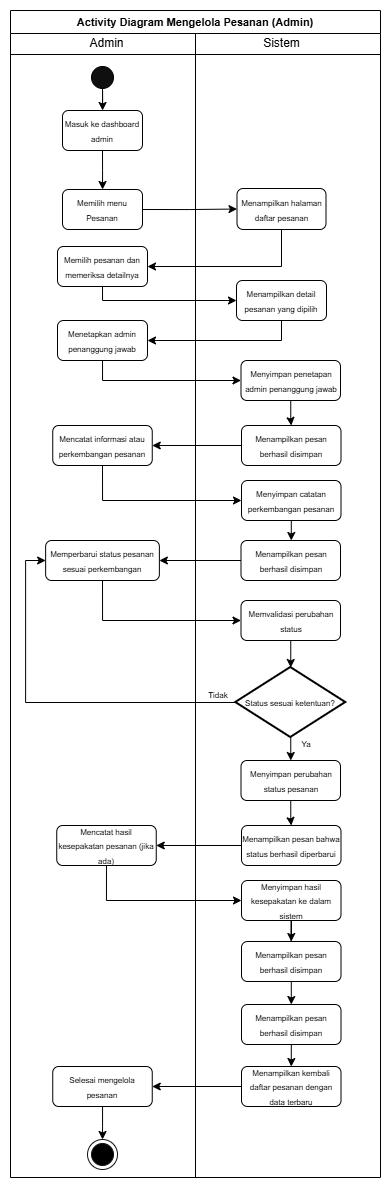

The diagram above was exported from draw.io. Its source (the exported page's mxGraphModel, read from the mxfile embedded in the PNG):
<mxGraphModel dx="971" dy="709" grid="1" gridSize="10" guides="1" tooltips="1" connect="1" arrows="1" fold="1" page="1" pageScale="1" pageWidth="827" pageHeight="1169" math="0" shadow="0">
  <root>
    <mxCell id="HfeYfXgZFj0C3LzWUxBT-0" />
    <mxCell id="HfeYfXgZFj0C3LzWUxBT-1" parent="HfeYfXgZFj0C3LzWUxBT-0" />
    <mxCell id="HfeYfXgZFj0C3LzWUxBT-2" parent="HfeYfXgZFj0C3LzWUxBT-1" style="swimlane;whiteSpace=wrap;html=1;" value="&lt;font style=&quot;font-size: 11px;&quot;&gt;Activity Diagram Mengelola Pesanan (Admin)&lt;/font&gt;" vertex="1">
      <mxGeometry height="1167" width="370" x="20" y="1" as="geometry" />
    </mxCell>
    <mxCell id="HfeYfXgZFj0C3LzWUxBT-3" parent="HfeYfXgZFj0C3LzWUxBT-2" style="line;html=1;strokeWidth=1;align=left;verticalAlign=middle;spacingTop=-1;spacingLeft=3;spacingRight=3;rotatable=0;labelPosition=right;points=[];portConstraint=eastwest;" value="" vertex="1">
      <mxGeometry height="8" width="370" y="40" as="geometry" />
    </mxCell>
    <mxCell id="HfeYfXgZFj0C3LzWUxBT-4" edge="1" parent="HfeYfXgZFj0C3LzWUxBT-2" source="HfeYfXgZFj0C3LzWUxBT-5" style="edgeStyle=orthogonalEdgeStyle;rounded=0;orthogonalLoop=1;jettySize=auto;html=1;exitX=0.5;exitY=1;exitDx=0;exitDy=0;" target="HfeYfXgZFj0C3LzWUxBT-12">
      <mxGeometry relative="1" as="geometry" />
    </mxCell>
    <mxCell id="HfeYfXgZFj0C3LzWUxBT-5" parent="HfeYfXgZFj0C3LzWUxBT-2" style="ellipse;blackSpace=wrap;html=1;aspect=fixed;fillColor=light-dark(#100f0f, #ededed);" value="" vertex="1">
      <mxGeometry height="22" width="22" x="81" y="56" as="geometry" />
    </mxCell>
    <mxCell id="HfeYfXgZFj0C3LzWUxBT-6" parent="HfeYfXgZFj0C3LzWUxBT-2" style="text;html=1;align=center;verticalAlign=middle;resizable=0;points=[];autosize=1;strokeColor=none;fillColor=none;" value="Admin" vertex="1">
      <mxGeometry height="30" width="60" x="66" y="18" as="geometry" />
    </mxCell>
    <mxCell id="HfeYfXgZFj0C3LzWUxBT-7" parent="HfeYfXgZFj0C3LzWUxBT-2" style="text;html=1;align=center;verticalAlign=middle;resizable=0;points=[];autosize=1;strokeColor=none;fillColor=none;" value="Sistem" vertex="1">
      <mxGeometry height="30" width="60" x="241" y="18" as="geometry" />
    </mxCell>
    <mxCell id="HfeYfXgZFj0C3LzWUxBT-8" edge="1" parent="HfeYfXgZFj0C3LzWUxBT-2" style="endArrow=none;html=1;rounded=0;entryX=0.5;entryY=1;entryDx=0;entryDy=0;" target="HfeYfXgZFj0C3LzWUxBT-2" value="">
      <mxGeometry height="50" relative="1" width="50" as="geometry">
        <mxPoint x="185" y="23" as="sourcePoint" />
        <mxPoint x="185" y="1130" as="targetPoint" />
      </mxGeometry>
    </mxCell>
    <mxCell id="tLCcvJVHe9gBbwWxV30y-1" edge="1" parent="HfeYfXgZFj0C3LzWUxBT-2" source="HfeYfXgZFj0C3LzWUxBT-10" style="edgeStyle=orthogonalEdgeStyle;rounded=0;orthogonalLoop=1;jettySize=auto;html=1;exitX=0.5;exitY=1;exitDx=0;exitDy=0;entryX=1;entryY=0.5;entryDx=0;entryDy=0;" target="HfeYfXgZFj0C3LzWUxBT-16">
      <mxGeometry relative="1" as="geometry" />
    </mxCell>
    <mxCell id="HfeYfXgZFj0C3LzWUxBT-10" parent="HfeYfXgZFj0C3LzWUxBT-2" style="rounded=1;whiteSpace=wrap;html=1;" value="&lt;font style=&quot;font-size: 8px;&quot;&gt;Menampilkan halaman daftar pesanan&lt;/font&gt;" vertex="1">
      <mxGeometry height="41" width="89" x="226.5" y="178" as="geometry" />
    </mxCell>
    <mxCell id="HfeYfXgZFj0C3LzWUxBT-11" edge="1" parent="HfeYfXgZFj0C3LzWUxBT-2" source="HfeYfXgZFj0C3LzWUxBT-12" style="edgeStyle=orthogonalEdgeStyle;rounded=0;orthogonalLoop=1;jettySize=auto;html=1;exitX=0.5;exitY=1;exitDx=0;exitDy=0;" target="HfeYfXgZFj0C3LzWUxBT-14">
      <mxGeometry relative="1" as="geometry" />
    </mxCell>
    <mxCell id="HfeYfXgZFj0C3LzWUxBT-12" parent="HfeYfXgZFj0C3LzWUxBT-2" style="rounded=1;whiteSpace=wrap;html=1;" value="&lt;font style=&quot;font-size: 8px;&quot;&gt;Masuk ke dashboard admin&lt;/font&gt;" vertex="1">
      <mxGeometry height="40" width="80" x="52" y="100" as="geometry" />
    </mxCell>
    <mxCell id="HfeYfXgZFj0C3LzWUxBT-13" edge="1" parent="HfeYfXgZFj0C3LzWUxBT-2" source="HfeYfXgZFj0C3LzWUxBT-14" style="edgeStyle=orthogonalEdgeStyle;rounded=0;orthogonalLoop=1;jettySize=auto;html=1;exitX=1;exitY=0.5;exitDx=0;exitDy=0;" target="HfeYfXgZFj0C3LzWUxBT-10">
      <mxGeometry relative="1" as="geometry" />
    </mxCell>
    <mxCell id="HfeYfXgZFj0C3LzWUxBT-14" parent="HfeYfXgZFj0C3LzWUxBT-2" style="rounded=1;whiteSpace=wrap;html=1;" value="&lt;font style=&quot;font-size: 8px;&quot;&gt;Memilih menu Pesanan&lt;/font&gt;" vertex="1">
      <mxGeometry height="40" width="80" x="52" y="179" as="geometry" />
    </mxCell>
    <mxCell id="tLCcvJVHe9gBbwWxV30y-4" edge="1" parent="HfeYfXgZFj0C3LzWUxBT-2" source="HfeYfXgZFj0C3LzWUxBT-16" style="edgeStyle=orthogonalEdgeStyle;rounded=0;orthogonalLoop=1;jettySize=auto;html=1;entryX=0;entryY=0.5;entryDx=0;entryDy=0;exitX=0.5;exitY=1;exitDx=0;exitDy=0;" target="tLCcvJVHe9gBbwWxV30y-2">
      <mxGeometry relative="1" as="geometry">
        <Array as="points">
          <mxPoint x="92" y="290" />
        </Array>
      </mxGeometry>
    </mxCell>
    <mxCell id="HfeYfXgZFj0C3LzWUxBT-16" parent="HfeYfXgZFj0C3LzWUxBT-2" style="rounded=1;whiteSpace=wrap;html=1;" value="&lt;font style=&quot;font-size: 8px;&quot;&gt;Memilih pesanan dan memeriksa detailnya&lt;/font&gt;" vertex="1">
      <mxGeometry height="40" width="90" x="47" y="236" as="geometry" />
    </mxCell>
    <mxCell id="tLCcvJVHe9gBbwWxV30y-6" edge="1" parent="HfeYfXgZFj0C3LzWUxBT-2" source="tLCcvJVHe9gBbwWxV30y-2" style="edgeStyle=orthogonalEdgeStyle;rounded=0;orthogonalLoop=1;jettySize=auto;html=1;exitX=0.5;exitY=1;exitDx=0;exitDy=0;entryX=1;entryY=0.5;entryDx=0;entryDy=0;" target="tLCcvJVHe9gBbwWxV30y-5">
      <mxGeometry relative="1" as="geometry" />
    </mxCell>
    <mxCell id="tLCcvJVHe9gBbwWxV30y-2" parent="HfeYfXgZFj0C3LzWUxBT-2" style="rounded=1;whiteSpace=wrap;html=1;" value="&lt;font style=&quot;font-size: 8px;&quot;&gt;Menampilkan detail pesanan yang dipilih&lt;/font&gt;" vertex="1">
      <mxGeometry height="40" width="90" x="226" y="270" as="geometry" />
    </mxCell>
    <mxCell id="tLCcvJVHe9gBbwWxV30y-8" edge="1" parent="HfeYfXgZFj0C3LzWUxBT-2" source="tLCcvJVHe9gBbwWxV30y-5" style="edgeStyle=orthogonalEdgeStyle;rounded=0;orthogonalLoop=1;jettySize=auto;html=1;exitX=0.5;exitY=1;exitDx=0;exitDy=0;entryX=0;entryY=0.5;entryDx=0;entryDy=0;" target="tLCcvJVHe9gBbwWxV30y-7">
      <mxGeometry relative="1" as="geometry" />
    </mxCell>
    <mxCell id="tLCcvJVHe9gBbwWxV30y-5" parent="HfeYfXgZFj0C3LzWUxBT-2" style="rounded=1;whiteSpace=wrap;html=1;" value="&lt;font style=&quot;font-size: 8px;&quot;&gt;Menetapkan admin penanggung jawab&lt;/font&gt;" vertex="1">
      <mxGeometry height="40" width="90" x="47" y="310" as="geometry" />
    </mxCell>
    <mxCell id="tLCcvJVHe9gBbwWxV30y-10" edge="1" parent="HfeYfXgZFj0C3LzWUxBT-2" source="tLCcvJVHe9gBbwWxV30y-7" style="edgeStyle=orthogonalEdgeStyle;rounded=0;orthogonalLoop=1;jettySize=auto;html=1;exitX=0.5;exitY=1;exitDx=0;exitDy=0;" target="tLCcvJVHe9gBbwWxV30y-9">
      <mxGeometry relative="1" as="geometry" />
    </mxCell>
    <mxCell id="tLCcvJVHe9gBbwWxV30y-7" parent="HfeYfXgZFj0C3LzWUxBT-2" style="rounded=1;whiteSpace=wrap;html=1;" value="&lt;font style=&quot;font-size: 8px;&quot;&gt;Menyimpan penetapan admin penanggung jawab&lt;/font&gt;" vertex="1">
      <mxGeometry height="40" width="99.5" x="230.5" y="350" as="geometry" />
    </mxCell>
    <mxCell id="tLCcvJVHe9gBbwWxV30y-12" edge="1" parent="HfeYfXgZFj0C3LzWUxBT-2" source="tLCcvJVHe9gBbwWxV30y-9" style="edgeStyle=orthogonalEdgeStyle;rounded=0;orthogonalLoop=1;jettySize=auto;html=1;" target="tLCcvJVHe9gBbwWxV30y-11">
      <mxGeometry relative="1" as="geometry" />
    </mxCell>
    <mxCell id="tLCcvJVHe9gBbwWxV30y-9" parent="HfeYfXgZFj0C3LzWUxBT-2" style="rounded=1;whiteSpace=wrap;html=1;" value="&lt;font style=&quot;font-size: 8px;&quot;&gt;Menampilkan pesan berhasil disimpan&lt;/font&gt;" vertex="1">
      <mxGeometry height="40" width="99.5" x="231" y="415" as="geometry" />
    </mxCell>
    <mxCell id="tLCcvJVHe9gBbwWxV30y-16" edge="1" parent="HfeYfXgZFj0C3LzWUxBT-2" source="tLCcvJVHe9gBbwWxV30y-11" style="edgeStyle=orthogonalEdgeStyle;rounded=0;orthogonalLoop=1;jettySize=auto;html=1;entryX=0;entryY=0.5;entryDx=0;entryDy=0;exitX=0.5;exitY=1;exitDx=0;exitDy=0;" target="tLCcvJVHe9gBbwWxV30y-15">
      <mxGeometry relative="1" as="geometry" />
    </mxCell>
    <mxCell id="tLCcvJVHe9gBbwWxV30y-11" parent="HfeYfXgZFj0C3LzWUxBT-2" style="rounded=1;whiteSpace=wrap;html=1;" value="&lt;font style=&quot;font-size: 8px;&quot;&gt;Mencatat informasi atau perkembangan pesanan&lt;/font&gt;" vertex="1">
      <mxGeometry height="40" width="99.5" x="42.25" y="415" as="geometry" />
    </mxCell>
    <mxCell id="tLCcvJVHe9gBbwWxV30y-20" edge="1" parent="HfeYfXgZFj0C3LzWUxBT-2" source="tLCcvJVHe9gBbwWxV30y-15" style="edgeStyle=orthogonalEdgeStyle;rounded=0;orthogonalLoop=1;jettySize=auto;html=1;entryX=0.5;entryY=0;entryDx=0;entryDy=0;" target="tLCcvJVHe9gBbwWxV30y-17">
      <mxGeometry relative="1" as="geometry" />
    </mxCell>
    <mxCell id="tLCcvJVHe9gBbwWxV30y-15" parent="HfeYfXgZFj0C3LzWUxBT-2" style="rounded=1;whiteSpace=wrap;html=1;" value="&lt;span style=&quot;font-size: 8px;&quot;&gt;Menyimpan catatan perkembangan pesanan&lt;/span&gt;" vertex="1">
      <mxGeometry height="40" width="99.5" x="231" y="470" as="geometry" />
    </mxCell>
    <mxCell id="tLCcvJVHe9gBbwWxV30y-22" edge="1" parent="HfeYfXgZFj0C3LzWUxBT-2" source="tLCcvJVHe9gBbwWxV30y-17" style="edgeStyle=orthogonalEdgeStyle;rounded=0;orthogonalLoop=1;jettySize=auto;html=1;" target="tLCcvJVHe9gBbwWxV30y-21">
      <mxGeometry relative="1" as="geometry" />
    </mxCell>
    <mxCell id="tLCcvJVHe9gBbwWxV30y-17" parent="HfeYfXgZFj0C3LzWUxBT-2" style="rounded=1;whiteSpace=wrap;html=1;" value="&lt;font style=&quot;font-size: 8px;&quot;&gt;Menampilkan pesan berhasil disimpan&lt;/font&gt;" vertex="1">
      <mxGeometry height="40" width="99.5" x="230.5" y="530" as="geometry" />
    </mxCell>
    <mxCell id="tLCcvJVHe9gBbwWxV30y-24" edge="1" parent="HfeYfXgZFj0C3LzWUxBT-2" source="tLCcvJVHe9gBbwWxV30y-21" style="edgeStyle=orthogonalEdgeStyle;rounded=0;orthogonalLoop=1;jettySize=auto;html=1;entryX=0;entryY=0.5;entryDx=0;entryDy=0;exitX=0.5;exitY=1;exitDx=0;exitDy=0;" target="tLCcvJVHe9gBbwWxV30y-23">
      <mxGeometry relative="1" as="geometry" />
    </mxCell>
    <mxCell id="tLCcvJVHe9gBbwWxV30y-21" parent="HfeYfXgZFj0C3LzWUxBT-2" style="rounded=1;whiteSpace=wrap;html=1;" value="&lt;font style=&quot;font-size: 8px;&quot;&gt;Memperbarui status pesanan sesuai perkembangan&lt;/font&gt;" vertex="1">
      <mxGeometry height="40" width="113.75" x="35.13" y="530" as="geometry" />
    </mxCell>
    <mxCell id="tLCcvJVHe9gBbwWxV30y-28" edge="1" parent="HfeYfXgZFj0C3LzWUxBT-2" source="tLCcvJVHe9gBbwWxV30y-13" style="edgeStyle=orthogonalEdgeStyle;rounded=0;orthogonalLoop=1;jettySize=auto;html=1;exitX=0.5;exitY=1;exitDx=0;exitDy=0;exitPerimeter=0;" target="tLCcvJVHe9gBbwWxV30y-27">
      <mxGeometry relative="1" as="geometry" />
    </mxCell>
    <mxCell id="tLCcvJVHe9gBbwWxV30y-13" parent="HfeYfXgZFj0C3LzWUxBT-2" style="strokeWidth=2;html=1;shape=mxgraph.flowchart.decision;whiteSpace=wrap;" value="&lt;span style=&quot;font-size: 8px;&quot;&gt;Status sesuai ketentuan?&lt;/span&gt;" vertex="1">
      <mxGeometry height="70" width="110" x="225.25" y="657" as="geometry" />
    </mxCell>
    <mxCell id="tLCcvJVHe9gBbwWxV30y-25" edge="1" parent="HfeYfXgZFj0C3LzWUxBT-2" source="tLCcvJVHe9gBbwWxV30y-23" style="edgeStyle=orthogonalEdgeStyle;rounded=0;orthogonalLoop=1;jettySize=auto;html=1;" target="tLCcvJVHe9gBbwWxV30y-13">
      <mxGeometry relative="1" as="geometry" />
    </mxCell>
    <mxCell id="tLCcvJVHe9gBbwWxV30y-23" parent="HfeYfXgZFj0C3LzWUxBT-2" style="rounded=1;whiteSpace=wrap;html=1;" value="&lt;span style=&quot;font-size: 8px;&quot;&gt;Memvalidasi perubahan status&lt;/span&gt;" vertex="1">
      <mxGeometry height="40" width="99.5" x="230.5" y="590" as="geometry" />
    </mxCell>
    <mxCell id="tLCcvJVHe9gBbwWxV30y-26" edge="1" parent="HfeYfXgZFj0C3LzWUxBT-2" source="tLCcvJVHe9gBbwWxV30y-13" style="edgeStyle=orthogonalEdgeStyle;rounded=0;orthogonalLoop=1;jettySize=auto;html=1;exitX=0;exitY=0.5;exitDx=0;exitDy=0;exitPerimeter=0;entryX=0;entryY=0.5;entryDx=0;entryDy=0;" target="tLCcvJVHe9gBbwWxV30y-21">
      <mxGeometry relative="1" as="geometry" />
    </mxCell>
    <mxCell id="HfeYfXgZFj0C3LzWUxBT-42" parent="HfeYfXgZFj0C3LzWUxBT-2" style="text;html=1;whiteSpace=wrap;strokeColor=none;fillColor=none;align=center;verticalAlign=middle;rounded=0;" value="&lt;font style=&quot;font-size: 8px;&quot;&gt;Tidak&lt;/font&gt;" vertex="1">
      <mxGeometry height="17" width="32" x="192.25" y="675" as="geometry" />
    </mxCell>
    <mxCell id="tLCcvJVHe9gBbwWxV30y-30" edge="1" parent="HfeYfXgZFj0C3LzWUxBT-2" source="tLCcvJVHe9gBbwWxV30y-27" style="edgeStyle=orthogonalEdgeStyle;rounded=0;orthogonalLoop=1;jettySize=auto;html=1;" target="tLCcvJVHe9gBbwWxV30y-29">
      <mxGeometry relative="1" as="geometry" />
    </mxCell>
    <mxCell id="tLCcvJVHe9gBbwWxV30y-27" parent="HfeYfXgZFj0C3LzWUxBT-2" style="rounded=1;whiteSpace=wrap;html=1;" value="&lt;span style=&quot;font-size: 8px;&quot;&gt;Menyimpan perubahan status pesanan&lt;/span&gt;" vertex="1">
      <mxGeometry height="40" width="99.5" x="230.5" y="750" as="geometry" />
    </mxCell>
    <mxCell id="HfeYfXgZFj0C3LzWUxBT-33" parent="HfeYfXgZFj0C3LzWUxBT-2" style="text;html=1;whiteSpace=wrap;strokeColor=none;fillColor=none;align=center;verticalAlign=middle;rounded=0;" value="&lt;font style=&quot;font-size: 8px;&quot;&gt;Ya&lt;/font&gt;" vertex="1">
      <mxGeometry height="17" width="32" x="280" y="724" as="geometry" />
    </mxCell>
    <mxCell id="tLCcvJVHe9gBbwWxV30y-32" edge="1" parent="HfeYfXgZFj0C3LzWUxBT-2" source="tLCcvJVHe9gBbwWxV30y-29" style="edgeStyle=orthogonalEdgeStyle;rounded=0;orthogonalLoop=1;jettySize=auto;html=1;" target="tLCcvJVHe9gBbwWxV30y-31">
      <mxGeometry relative="1" as="geometry" />
    </mxCell>
    <mxCell id="tLCcvJVHe9gBbwWxV30y-29" parent="HfeYfXgZFj0C3LzWUxBT-2" style="rounded=1;whiteSpace=wrap;html=1;" value="&lt;span style=&quot;font-size: 8px;&quot;&gt;Menampilkan pesan bahwa status berhasil diperbarui&lt;/span&gt;" vertex="1">
      <mxGeometry height="40" width="99.5" x="231" y="815" as="geometry" />
    </mxCell>
    <mxCell id="tLCcvJVHe9gBbwWxV30y-34" edge="1" parent="HfeYfXgZFj0C3LzWUxBT-2" source="tLCcvJVHe9gBbwWxV30y-31" style="edgeStyle=orthogonalEdgeStyle;rounded=0;orthogonalLoop=1;jettySize=auto;html=1;exitX=0.5;exitY=1;exitDx=0;exitDy=0;entryX=0;entryY=0.5;entryDx=0;entryDy=0;" target="tLCcvJVHe9gBbwWxV30y-33">
      <mxGeometry relative="1" as="geometry" />
    </mxCell>
    <mxCell id="tLCcvJVHe9gBbwWxV30y-31" parent="HfeYfXgZFj0C3LzWUxBT-2" style="rounded=1;whiteSpace=wrap;html=1;" value="&lt;span style=&quot;font-size: 8px;&quot;&gt;Mencatat hasil kesepakatan pesanan (jika ada)&lt;/span&gt;" vertex="1">
      <mxGeometry height="40" width="99.5" x="46.25" y="815" as="geometry" />
    </mxCell>
    <mxCell id="tLCcvJVHe9gBbwWxV30y-36" edge="1" parent="HfeYfXgZFj0C3LzWUxBT-2" source="tLCcvJVHe9gBbwWxV30y-33" style="edgeStyle=orthogonalEdgeStyle;rounded=0;orthogonalLoop=1;jettySize=auto;html=1;" target="tLCcvJVHe9gBbwWxV30y-35">
      <mxGeometry relative="1" as="geometry" />
    </mxCell>
    <mxCell id="tLCcvJVHe9gBbwWxV30y-33" parent="HfeYfXgZFj0C3LzWUxBT-2" style="rounded=1;whiteSpace=wrap;html=1;" value="&lt;span style=&quot;font-size: 8px;&quot;&gt;Menyimpan hasil kesepakatan ke dalam sistem&lt;/span&gt;" vertex="1">
      <mxGeometry height="40" width="99.5" x="231" y="870" as="geometry" />
    </mxCell>
    <mxCell id="tLCcvJVHe9gBbwWxV30y-41" edge="1" parent="HfeYfXgZFj0C3LzWUxBT-2" source="tLCcvJVHe9gBbwWxV30y-35" style="edgeStyle=orthogonalEdgeStyle;rounded=0;orthogonalLoop=1;jettySize=auto;html=1;entryX=0.5;entryY=0;entryDx=0;entryDy=0;" target="tLCcvJVHe9gBbwWxV30y-37">
      <mxGeometry relative="1" as="geometry" />
    </mxCell>
    <mxCell id="tLCcvJVHe9gBbwWxV30y-35" parent="HfeYfXgZFj0C3LzWUxBT-2" style="rounded=1;whiteSpace=wrap;html=1;" value="&lt;span style=&quot;font-size: 8px;&quot;&gt;Menampilkan pesan berhasil disimpan&lt;/span&gt;" vertex="1">
      <mxGeometry height="40" width="99.5" x="231" y="931" as="geometry" />
    </mxCell>
    <mxCell id="tLCcvJVHe9gBbwWxV30y-44" edge="1" parent="HfeYfXgZFj0C3LzWUxBT-2" source="tLCcvJVHe9gBbwWxV30y-37" style="edgeStyle=orthogonalEdgeStyle;rounded=0;orthogonalLoop=1;jettySize=auto;html=1;entryX=0.5;entryY=0;entryDx=0;entryDy=0;" target="tLCcvJVHe9gBbwWxV30y-42">
      <mxGeometry relative="1" as="geometry" />
    </mxCell>
    <mxCell id="tLCcvJVHe9gBbwWxV30y-37" parent="HfeYfXgZFj0C3LzWUxBT-2" style="rounded=1;whiteSpace=wrap;html=1;" value="&lt;span style=&quot;font-size: 8px;&quot;&gt;Menampilkan pesan berhasil disimpan&lt;/span&gt;" vertex="1">
      <mxGeometry height="40" width="99.5" x="231" y="994" as="geometry" />
    </mxCell>
    <mxCell id="tLCcvJVHe9gBbwWxV30y-46" edge="1" parent="HfeYfXgZFj0C3LzWUxBT-2" source="tLCcvJVHe9gBbwWxV30y-42" style="edgeStyle=orthogonalEdgeStyle;rounded=0;orthogonalLoop=1;jettySize=auto;html=1;" target="tLCcvJVHe9gBbwWxV30y-45">
      <mxGeometry relative="1" as="geometry" />
    </mxCell>
    <mxCell id="tLCcvJVHe9gBbwWxV30y-42" parent="HfeYfXgZFj0C3LzWUxBT-2" style="rounded=1;whiteSpace=wrap;html=1;" value="&lt;span style=&quot;font-size: 8px;&quot;&gt;Menampilkan kembali daftar pesanan dengan data terbaru&lt;/span&gt;" vertex="1">
      <mxGeometry height="40" width="99.5" x="231" y="1056" as="geometry" />
    </mxCell>
    <mxCell id="tLCcvJVHe9gBbwWxV30y-47" edge="1" parent="HfeYfXgZFj0C3LzWUxBT-2" source="tLCcvJVHe9gBbwWxV30y-45" style="edgeStyle=orthogonalEdgeStyle;rounded=0;orthogonalLoop=1;jettySize=auto;html=1;">
      <mxGeometry relative="1" as="geometry">
        <mxPoint x="92.00999999999999" y="1129" as="targetPoint" />
      </mxGeometry>
    </mxCell>
    <mxCell id="tLCcvJVHe9gBbwWxV30y-45" parent="HfeYfXgZFj0C3LzWUxBT-2" style="rounded=1;whiteSpace=wrap;html=1;" value="&lt;span style=&quot;font-size: 8px;&quot;&gt;Selesai mengelola pesanan&lt;/span&gt;" vertex="1">
      <mxGeometry height="40" width="99.5" x="42.25" y="1056" as="geometry" />
    </mxCell>
    <mxCell id="GxTKbFwbXgkjopZSVKHp-0" parent="HfeYfXgZFj0C3LzWUxBT-2" style="ellipse;html=1;shape=endState;fillColor=#000000;strokeColor=light-dark(#121212, #ff9090);" value="" vertex="1">
      <mxGeometry height="30" width="30" x="77.01" y="1129" as="geometry" />
    </mxCell>
  </root>
</mxGraphModel>